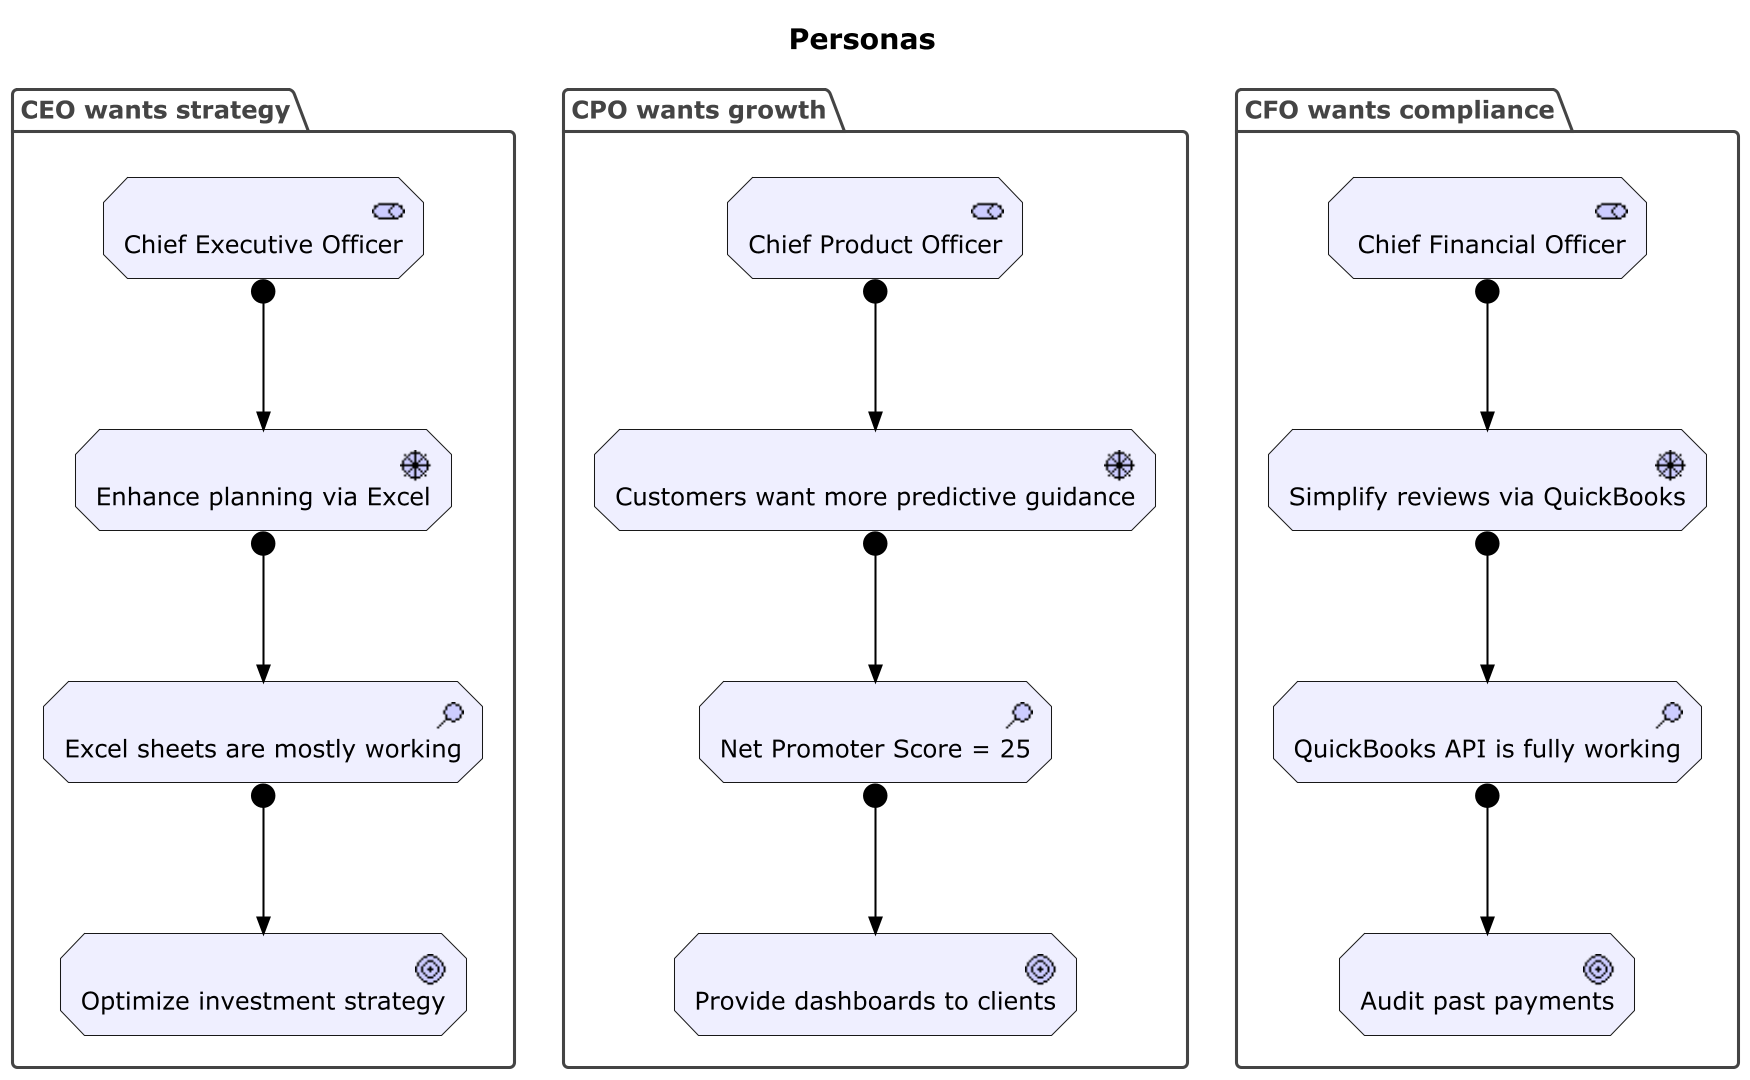

The diagram above was rendered by PlantUML. Its source (embedded in the PNG):
@startuml
scale 1920*1080
!include ../../../Archimate.puml

title Personas

Group(group_ceo, "CEO wants strategy") {

    Motivation_Stakeholder(ceo, "Chief Executive Officer")
    Motivation_Driver(enhance_future_investments, "Enhance planning via Excel")
    Rel_Assignment(ceo, enhance_future_investments)
    Motivation_Assessment(excel_assessment, "Excel sheets are mostly working")
    Rel_Assignment(enhance_future_investments, excel_assessment)
    Motivation_Goal(optimize_investment_strategy, "Optimize investment strategy")
    Rel_Assignment(excel_assessment, optimize_investment_strategy)

}

Group(group_cpo, "CPO wants growth") {

    Motivation_Stakeholder(cpo, "Chief Product Officer")
    Motivation_Driver(provide_better_advice, "Customers want more predictive guidance")
    Rel_Assignment(cpo, provide_better_advice)
    Motivation_Assessment(clients_assessment, "Net Promoter Score = 25")
    Rel_Assignment(provide_better_advice, clients_assessment)
    Motivation_Goal(provide_dashboards, "Provide dashboards to clients")
    Rel_Assignment(clients_assessment, provide_dashboards)

}

Group(group_cto, "CFO wants compliance") {

    Motivation_Stakeholder(cfo, " Chief Financial Officer")
    Motivation_Driver(simplify_past_analyses, "Simplify reviews via QuickBooks")
    Rel_Assignment(cfo, simplify_past_analyses)
    Motivation_Assessment(quickbooks_assessment, "QuickBooks API is fully working")
    Rel_Assignment(simplify_past_analyses, quickbooks_assessment)
    Motivation_Goal(audit_past_payments, "Audit past payments")
    Rel_Assignment(quickbooks_assessment, audit_past_payments)

}

@enduml